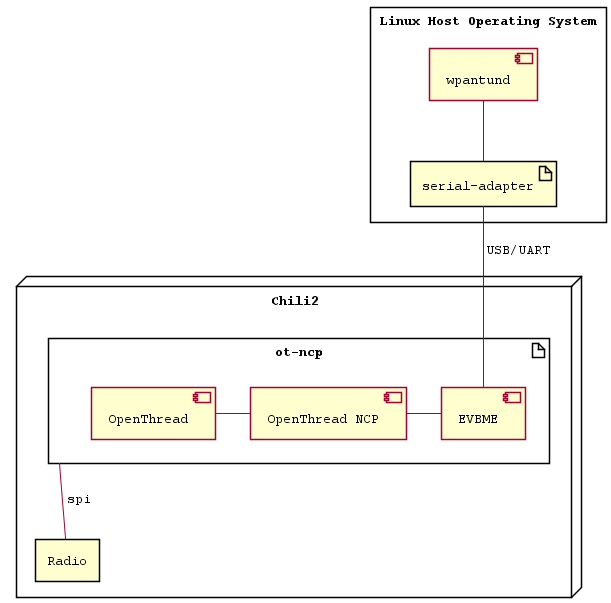

The diagram above was rendered by PlantUML. Its source (embedded in the PNG):
@startuml
hide footbox

skinparam LifelineStrategy solid

skinparam DefaultFontName Courier
skinparam ParticipantFontStyle bold

skinparam Shadowing false

skinparam NoteBackgroundColor Aqua
skinparam ParticipantBackgroundColor White
skinparam ActivityBackgroundColor White
skinparam ActivityDiamondBackgroundColor White
skinparam StateBackgroundColor White

skinparam NoteBorderThickness 1
skinparam ParticipantBorderThickness 1

skinparam NoteBorderColor DarkGray
skinparam SequenceBoxBorderColor DarkGray

skinparam ParticipantPadding 50
skinparam Padding 2

skinparam WrapWidth 200

rectangle "Linux Host Operating System"  as host{
    component wpantund
    artifact "serial-adapter" as serial
    wpantund -- serial
}

node "Chili2" as c1{
    artifact "ot-ncp" as otncp {
        component "EVBME" as e1
        component OpenThread as o1
        component "OpenThread NCP" as ncp
        ncp - e1
        o1 - ncp
    }
    rectangle "Radio" as r1
    otncp -- r1 : spi
}

serial -- e1 : USB/UART

@enduml